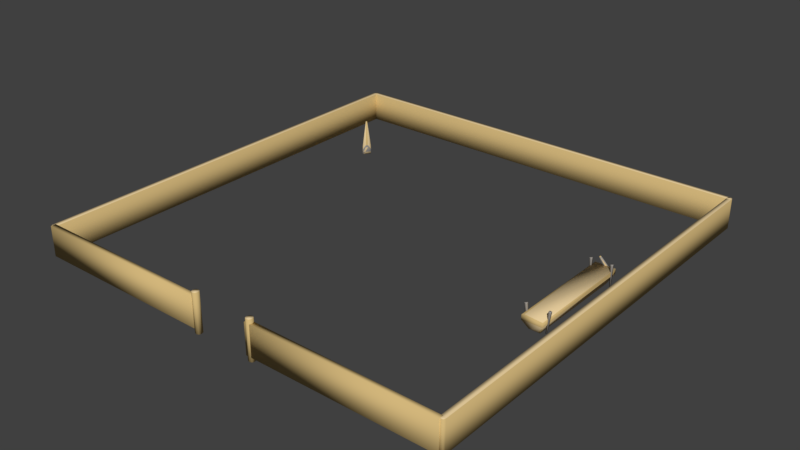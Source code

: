 # Source: Farm0_Prop0-Colliders.blend  (saved by Blender 2.77.0; exported with 4.5.12 LTS)
import bpy
from mathutils import Matrix  # noqa: F401  (used for matrix-valued properties, if any)

bpy.ops.wm.read_factory_settings(use_empty=True)
scene = bpy.context.scene
scene.name = 'Scene'

# ---- collections
col_collection_1 = bpy.data.collections.new('Collection 1'); scene.collection.children.link(col_collection_1)

# ---- materials (node trees are filled in below, after node groups)
mat_woodishlight_000 = bpy.data.materials.new('woodishlight.000')
mat_woodishlight_000.alpha_threshold = 0.0
mat_woodishlight_000.use_transparent_shadow = False
mat_woodishlight_000.diffuse_color = (0.7961, 0.6118, 0.3373, 1.0)
mat_woodishlight_000.specular_color = (0.0, 0.0, 0.0)
mat_woodishlight_000.roughness = 0.5
mat_woodish_000 = bpy.data.materials.new('woodish.000')
mat_woodish_000.alpha_threshold = 0.0
mat_woodish_000.use_transparent_shadow = False
mat_woodish_000.diffuse_color = (0.651, 0.4706, 0.2, 1.0)
mat_woodish_000.specular_color = (0.0, 0.0, 0.0)
mat_woodish_000.roughness = 0.5
mat_woodishoccluded_004 = bpy.data.materials.new('woodishoccluded.004')
mat_woodishoccluded_004.alpha_threshold = 0.0
mat_woodishoccluded_004.use_transparent_shadow = False
mat_woodishoccluded_004.diffuse_color = (0.4353, 0.3137, 0.1333, 1.0)
mat_woodishoccluded_004.specular_color = (0.0, 0.0, 0.0)
mat_woodishoccluded_004.roughness = 0.5
mat_woodish_008 = bpy.data.materials.new('woodish.008')
mat_woodish_008.alpha_threshold = 0.0
mat_woodish_008.use_transparent_shadow = False
mat_woodish_008.diffuse_color = (0.651, 0.4706, 0.2, 1.0)
mat_woodish_008.specular_color = (0.0, 0.0, 0.0)
mat_woodish_008.roughness = 0.5
mat_ironish_007 = bpy.data.materials.new('ironish.007')
mat_ironish_007.alpha_threshold = 0.0
mat_ironish_007.use_transparent_shadow = False
mat_ironish_007.diffuse_color = (0.3294, 0.3059, 0.2784, 1.0)
mat_ironish_007.specular_color = (0.0, 0.0, 0.0)
mat_ironish_007.roughness = 0.5
mat_woodish_013 = bpy.data.materials.new('woodish.013')
mat_woodish_013.alpha_threshold = 0.0
mat_woodish_013.use_transparent_shadow = False
mat_woodish_013.diffuse_color = (0.651, 0.4706, 0.2, 1.0)
mat_woodish_013.specular_color = (0.0, 0.0, 0.0)
mat_woodish_013.roughness = 0.5
mat_ironish_010 = bpy.data.materials.new('ironish.010')
mat_ironish_010.alpha_threshold = 0.0
mat_ironish_010.use_transparent_shadow = False
mat_ironish_010.diffuse_color = (0.3294, 0.3059, 0.2784, 1.0)
mat_ironish_010.specular_color = (0.0, 0.0, 0.0)
mat_ironish_010.roughness = 0.5
mat_woodishlight_002 = bpy.data.materials.new('woodishlight.002')
mat_woodishlight_002.alpha_threshold = 0.0
mat_woodishlight_002.use_transparent_shadow = False
mat_woodishlight_002.diffuse_color = (0.7961, 0.6118, 0.3373, 1.0)
mat_woodishlight_002.specular_color = (0.0, 0.0, 0.0)
mat_woodishlight_002.roughness = 0.5
mat_woodish_009 = bpy.data.materials.new('woodish.009')
mat_woodish_009.alpha_threshold = 0.0
mat_woodish_009.use_transparent_shadow = False
mat_woodish_009.diffuse_color = (0.651, 0.4706, 0.2, 1.0)
mat_woodish_009.specular_color = (0.0, 0.0, 0.0)
mat_woodish_009.roughness = 0.5

# ---- material node trees

# ---- world
world_world = bpy.data.worlds.new('World'); scene.world = world_world
world_world.color = (0.05088, 0.05088, 0.05088)
world_world.use_sun_shadow = False
world_world.sun_shadow_jitter_overblur = 0.0
world_world.cycles.sampling_method = 'MANUAL'

# ---- meshes
me_woodishlig_016 = bpy.data.meshes.new('woodishlig.016')
me_woodishlig_016.from_pydata([(-5.216, 1.602, -18.42), (-5.216, 1.614, -18.31), (-5.109, 1.602, -18.42), (-5.109, 1.614, -18.31), (-5.281, -0.5905, -18.25), (-5.045, -0.5905, -18.25), (-5.045, -0.5658, -18.01), (-5.281, -0.5658, -18.01), (-5.281, -0.6545, -18.24), (-5.045, -0.6545, -18.24), (-5.045, -0.6298, -18.01), (-5.281, -0.6298, -18.01)], [], [(4, 7, 1, 0), (2, 3, 6, 5), (7, 6, 3, 1), (2, 0, 1), (2, 1, 3), (8, 9, 11), (11, 9, 10), (2, 5, 4, 0), (4, 8, 7), (8, 11, 7), (8, 4, 5), (9, 8, 5), (9, 5, 6), (10, 9, 6), (7, 11, 6), (11, 10, 6)])
me_woodishlig_016.polygons.foreach_set('use_smooth', [True] * 16)
me_woodishlig_016.polygons.foreach_set('material_index', [4, 4, 4, 4, 4, 4, 4, 4, 4, 4, 4, 4, 4, 4, 4, 4])
_ca = me_woodishlig_016.color_attributes.new('Col', 'BYTE_COLOR', 'CORNER')
_ca.data.foreach_set('color', [1.0, 1.0, 1.0, 1.0, 1.0, 1.0, 1.0, 1.0, 1.0, 1.0, 1.0, 1.0, 1.0, 1.0, 1.0, 1.0, 1.0, 1.0, 1.0, 1.0, 1.0, 1.0, 1.0, 1.0, 1.0, 1.0, 1.0, 1.0, 1.0, 1.0, 1.0, 1.0, 1.0, 1.0, 1.0, 1.0, 1.0, 1.0, 1.0, 1.0, 1.0, 1.0, 1.0, 1.0, 1.0, 1.0, 1.0, 1.0, 1.0, 1.0, 1.0, 1.0, 1.0, 1.0, 1.0, 1.0, 1.0, 1.0, 1.0, 1.0, 1.0, 1.0, 1.0, 1.0, 1.0, 1.0, 1.0, 1.0, 1.0, 1.0, 1.0, 1.0, 1.0, 1.0, 1.0, 1.0, 1.0, 1.0, 1.0, 1.0, 1.0, 1.0, 1.0, 1.0, 1.0, 1.0, 1.0, 1.0, 1.0, 1.0, 1.0, 1.0, 1.0, 1.0, 1.0, 1.0, 1.0, 1.0, 1.0, 1.0, 1.0, 1.0, 1.0, 1.0, 1.0, 1.0, 1.0, 1.0, 1.0, 1.0, 1.0, 1.0, 1.0, 1.0, 1.0, 1.0, 1.0, 1.0, 1.0, 1.0, 1.0, 1.0, 1.0, 1.0, 1.0, 1.0, 1.0, 1.0, 1.0, 1.0, 1.0, 1.0, 1.0, 1.0, 1.0, 1.0, 1.0, 1.0, 1.0, 1.0, 1.0, 1.0, 1.0, 1.0, 1.0, 1.0, 1.0, 1.0, 1.0, 1.0, 1.0, 1.0, 1.0, 1.0, 1.0, 1.0, 1.0, 1.0, 1.0, 1.0, 1.0, 1.0, 1.0, 1.0, 1.0, 1.0, 1.0, 1.0, 1.0, 1.0, 1.0, 1.0, 1.0, 1.0, 1.0, 1.0, 1.0, 1.0, 1.0, 1.0, 1.0, 1.0, 1.0, 1.0, 1.0, 1.0, 1.0, 1.0, 1.0, 1.0, 1.0, 1.0, 1.0, 1.0, 1.0, 1.0, 1.0, 1.0, 1.0, 1.0, 1.0, 1.0, 1.0, 1.0, 1.0, 1.0, 1.0, 1.0])
me_woodishlig_016.materials.append(mat_woodishlight_000)
me_woodishlig_016.materials.append(mat_woodish_000)
me_woodishlig_016.materials.append(mat_woodishoccluded_004)
me_woodishlig_016.materials.append(mat_woodish_008)
me_woodishlig_016.materials.append(mat_ironish_007)
me_woodishlig_016.materials.append(mat_woodish_013)
me_woodishlig_016.materials.append(mat_ironish_010)
me_woodishlig_016.use_remesh_preserve_volume = False
me_woodishlig_016.use_remesh_preserve_attributes = False
me_woodishlig_016.use_mirror_vertex_groups = False
me_woodishlig_016.use_paint_bone_selection = False
me_woodishlig_016.use_paint_mask = True
me_woodishlig_016.update()
me_woodishlig_015 = bpy.data.meshes.new('woodishlig.015')
me_woodishlig_015.from_pydata([(-5.216, 1.602, -20.23), (-5.216, 1.614, -20.34), (-5.109, 1.602, -20.23), (-5.109, 1.614, -20.34), (-5.281, -0.5905, -20.4), (-5.045, -0.5905, -20.4), (-5.045, -0.5658, -20.63), (-5.281, -0.5658, -20.63), (-5.281, -0.6545, -20.41), (-5.045, -0.6545, -20.41), (-5.045, -0.6298, -20.64), (-5.281, -0.6298, -20.64)], [], [(9, 5, 4, 8), (1, 3, 6, 7), (0, 2, 3, 1), (5, 2, 0, 4), (7, 6, 10, 11), (6, 5, 9, 10), (8, 4, 7, 11), (5, 6, 3, 2), (4, 0, 1, 7), (10, 9, 8, 11)])
me_woodishlig_015.polygons.foreach_set('use_smooth', [True] * 10)
me_woodishlig_015.polygons.foreach_set('material_index', [4, 4, 4, 4, 4, 4, 4, 4, 4, 4])
_ca = me_woodishlig_015.color_attributes.new('Col', 'BYTE_COLOR', 'CORNER')
_ca.data.foreach_set('color', [1.0, 1.0, 1.0, 1.0, 1.0, 1.0, 1.0, 1.0, 1.0, 1.0, 1.0, 1.0, 1.0, 1.0, 1.0, 1.0, 1.0, 1.0, 1.0, 1.0, 1.0, 1.0, 1.0, 1.0, 1.0, 1.0, 1.0, 1.0, 1.0, 1.0, 1.0, 1.0, 1.0, 1.0, 1.0, 1.0, 1.0, 1.0, 1.0, 1.0, 1.0, 1.0, 1.0, 1.0, 1.0, 1.0, 1.0, 1.0, 1.0, 1.0, 1.0, 1.0, 1.0, 1.0, 1.0, 1.0, 1.0, 1.0, 1.0, 1.0, 1.0, 1.0, 1.0, 1.0, 1.0, 1.0, 1.0, 1.0, 1.0, 1.0, 1.0, 1.0, 1.0, 1.0, 1.0, 1.0, 1.0, 1.0, 1.0, 1.0, 1.0, 1.0, 1.0, 1.0, 1.0, 1.0, 1.0, 1.0, 1.0, 1.0, 1.0, 1.0, 1.0, 1.0, 1.0, 1.0, 1.0, 1.0, 1.0, 1.0, 1.0, 1.0, 1.0, 1.0, 1.0, 1.0, 1.0, 1.0, 1.0, 1.0, 1.0, 1.0, 1.0, 1.0, 1.0, 1.0, 1.0, 1.0, 1.0, 1.0, 1.0, 1.0, 1.0, 1.0, 1.0, 1.0, 1.0, 1.0, 1.0, 1.0, 1.0, 1.0, 1.0, 1.0, 1.0, 1.0, 1.0, 1.0, 1.0, 1.0, 1.0, 1.0, 1.0, 1.0, 1.0, 1.0, 1.0, 1.0, 1.0, 1.0, 1.0, 1.0, 1.0, 1.0, 1.0, 1.0, 1.0, 1.0, 1.0, 1.0])
me_woodishlig_015.materials.append(mat_woodishlight_000)
me_woodishlig_015.materials.append(mat_woodish_000)
me_woodishlig_015.materials.append(mat_woodishoccluded_004)
me_woodishlig_015.materials.append(mat_woodish_008)
me_woodishlig_015.materials.append(mat_ironish_007)
me_woodishlig_015.materials.append(mat_woodish_013)
me_woodishlig_015.materials.append(mat_ironish_010)
me_woodishlig_015.use_remesh_preserve_volume = False
me_woodishlig_015.use_remesh_preserve_attributes = False
me_woodishlig_015.use_mirror_vertex_groups = False
me_woodishlig_015.use_paint_bone_selection = False
me_woodishlig_015.use_paint_mask = True
me_woodishlig_015.update()
me_woodishlig_014 = bpy.data.meshes.new('woodishlig.014')
me_woodishlig_014.from_pydata([(5.077, 1.613, -18.3), (5.077, 1.613, -18.19), (5.185, 1.613, -18.3), (5.185, 1.613, -18.19), (5.013, -0.5848, -18.36), (5.249, -0.5848, -18.36), (5.249, -0.5848, -18.13), (5.013, -0.5848, -18.13), (5.013, -0.6491, -18.36), (5.249, -0.6491, -18.36), (5.249, -0.6491, -18.13), (5.013, -0.6491, -18.13)], [], [(1, 2, 0), (1, 3, 2), (8, 9, 11), (9, 10, 11), (9, 8, 4, 5), (6, 5, 2, 3), (5, 4, 0, 2), (7, 11, 10, 6), (10, 9, 5, 6), (6, 3, 1, 7), (0, 4, 7, 1), (4, 8, 11, 7)])
me_woodishlig_014.polygons.foreach_set('use_smooth', [True] * 12)
me_woodishlig_014.polygons.foreach_set('material_index', [4, 4, 4, 4, 4, 4, 4, 4, 4, 4, 4, 4])
_ca = me_woodishlig_014.color_attributes.new('Col', 'BYTE_COLOR', 'CORNER')
_ca.data.foreach_set('color', [1.0, 1.0, 1.0, 1.0, 1.0, 1.0, 1.0, 1.0, 1.0, 1.0, 1.0, 1.0, 1.0, 1.0, 1.0, 1.0, 1.0, 1.0, 1.0, 1.0, 1.0, 1.0, 1.0, 1.0, 1.0, 1.0, 1.0, 1.0, 1.0, 1.0, 1.0, 1.0, 1.0, 1.0, 1.0, 1.0, 1.0, 1.0, 1.0, 1.0, 1.0, 1.0, 1.0, 1.0, 1.0, 1.0, 1.0, 1.0, 1.0, 1.0, 1.0, 1.0, 1.0, 1.0, 1.0, 1.0, 1.0, 1.0, 1.0, 1.0, 1.0, 1.0, 1.0, 1.0, 1.0, 1.0, 1.0, 1.0, 1.0, 1.0, 1.0, 1.0, 1.0, 1.0, 1.0, 1.0, 1.0, 1.0, 1.0, 1.0, 1.0, 1.0, 1.0, 1.0, 1.0, 1.0, 1.0, 1.0, 1.0, 1.0, 1.0, 1.0, 1.0, 1.0, 1.0, 1.0, 1.0, 1.0, 1.0, 1.0, 1.0, 1.0, 1.0, 1.0, 1.0, 1.0, 1.0, 1.0, 1.0, 1.0, 1.0, 1.0, 1.0, 1.0, 1.0, 1.0, 1.0, 1.0, 1.0, 1.0, 1.0, 1.0, 1.0, 1.0, 1.0, 1.0, 1.0, 1.0, 1.0, 1.0, 1.0, 1.0, 1.0, 1.0, 1.0, 1.0, 1.0, 1.0, 1.0, 1.0, 1.0, 1.0, 1.0, 1.0, 1.0, 1.0, 1.0, 1.0, 1.0, 1.0, 1.0, 1.0, 1.0, 1.0, 1.0, 1.0, 1.0, 1.0, 1.0, 1.0, 1.0, 1.0, 1.0, 1.0, 1.0, 1.0, 1.0, 1.0, 1.0, 1.0, 1.0, 1.0, 1.0, 1.0, 1.0, 1.0])
me_woodishlig_014.materials.append(mat_woodishlight_000)
me_woodishlig_014.materials.append(mat_woodish_000)
me_woodishlig_014.materials.append(mat_woodishoccluded_004)
me_woodishlig_014.materials.append(mat_woodish_008)
me_woodishlig_014.materials.append(mat_ironish_007)
me_woodishlig_014.materials.append(mat_woodish_013)
me_woodishlig_014.materials.append(mat_ironish_010)
me_woodishlig_014.use_remesh_preserve_volume = False
me_woodishlig_014.use_remesh_preserve_attributes = False
me_woodishlig_014.use_mirror_vertex_groups = False
me_woodishlig_014.use_paint_bone_selection = False
me_woodishlig_014.use_paint_mask = True
me_woodishlig_014.update()
me_woodishlig_013 = bpy.data.meshes.new('woodishlig.013')
me_woodishlig_013.from_pydata([(5.077, 1.614, -20.34), (5.077, 1.614, -20.45), (5.185, 1.614, -20.34), (5.185, 1.614, -20.45), (5.013, -0.5845, -20.28), (5.249, -0.5845, -20.28), (5.249, -0.5845, -20.51), (5.013, -0.5845, -20.51), (5.013, -0.6488, -20.28), (5.249, -0.6488, -20.28), (5.249, -0.6488, -20.51), (5.013, -0.6488, -20.51)], [], [(7, 8, 4), (11, 8, 7), (9, 6, 5), (9, 10, 6), (4, 8, 9, 5), (0, 4, 5, 2), (3, 1, 0, 2), (8, 11, 10, 9), (10, 11, 7, 6), (1, 7, 4, 0), (6, 7, 1, 3), (5, 6, 3, 2)])
me_woodishlig_013.polygons.foreach_set('use_smooth', [True] * 12)
me_woodishlig_013.polygons.foreach_set('material_index', [4, 4, 4, 4, 4, 4, 4, 4, 4, 4, 4, 4])
_ca = me_woodishlig_013.color_attributes.new('Col', 'BYTE_COLOR', 'CORNER')
_ca.data.foreach_set('color', [1.0, 1.0, 1.0, 1.0, 1.0, 1.0, 1.0, 1.0, 1.0, 1.0, 1.0, 1.0, 1.0, 1.0, 1.0, 1.0, 1.0, 1.0, 1.0, 1.0, 1.0, 1.0, 1.0, 1.0, 1.0, 1.0, 1.0, 1.0, 1.0, 1.0, 1.0, 1.0, 1.0, 1.0, 1.0, 1.0, 1.0, 1.0, 1.0, 1.0, 1.0, 1.0, 1.0, 1.0, 1.0, 1.0, 1.0, 1.0, 1.0, 1.0, 1.0, 1.0, 1.0, 1.0, 1.0, 1.0, 1.0, 1.0, 1.0, 1.0, 1.0, 1.0, 1.0, 1.0, 1.0, 1.0, 1.0, 1.0, 1.0, 1.0, 1.0, 1.0, 1.0, 1.0, 1.0, 1.0, 1.0, 1.0, 1.0, 1.0, 1.0, 1.0, 1.0, 1.0, 1.0, 1.0, 1.0, 1.0, 1.0, 1.0, 1.0, 1.0, 1.0, 1.0, 1.0, 1.0, 1.0, 1.0, 1.0, 1.0, 1.0, 1.0, 1.0, 1.0, 1.0, 1.0, 1.0, 1.0, 1.0, 1.0, 1.0, 1.0, 1.0, 1.0, 1.0, 1.0, 1.0, 1.0, 1.0, 1.0, 1.0, 1.0, 1.0, 1.0, 1.0, 1.0, 1.0, 1.0, 1.0, 1.0, 1.0, 1.0, 1.0, 1.0, 1.0, 1.0, 1.0, 1.0, 1.0, 1.0, 1.0, 1.0, 1.0, 1.0, 1.0, 1.0, 1.0, 1.0, 1.0, 1.0, 1.0, 1.0, 1.0, 1.0, 1.0, 1.0, 1.0, 1.0, 1.0, 1.0, 1.0, 1.0, 1.0, 1.0, 1.0, 1.0, 1.0, 1.0, 1.0, 1.0, 1.0, 1.0, 1.0, 1.0, 1.0, 1.0])
me_woodishlig_013.materials.append(mat_woodishlight_000)
me_woodishlig_013.materials.append(mat_woodish_000)
me_woodishlig_013.materials.append(mat_woodishoccluded_004)
me_woodishlig_013.materials.append(mat_woodish_008)
me_woodishlig_013.materials.append(mat_ironish_007)
me_woodishlig_013.materials.append(mat_woodish_013)
me_woodishlig_013.materials.append(mat_ironish_010)
me_woodishlig_013.use_remesh_preserve_volume = False
me_woodishlig_013.use_remesh_preserve_attributes = False
me_woodishlig_013.use_mirror_vertex_groups = False
me_woodishlig_013.use_paint_bone_selection = False
me_woodishlig_013.use_paint_mask = True
me_woodishlig_013.update()
me_woodishlig_012 = bpy.data.meshes.new('woodishlig.012')
me_woodishlig_012.from_pydata([(4.969, -1.225, -19.33), (4.971, -1.226, -19.18), (4.856, -1.138, -19.32), (4.858, -1.139, -19.18), (6.8, 1.105, -19.64), (6.808, 1.099, -18.87), (6.764, 1.133, -19.64), (6.772, 1.126, -18.87), (7.19, 1.689, -19.64), (7.226, 1.662, -19.64), (7.187, 1.792, -19.42), (7.19, 1.789, -19.08), (7.198, 1.683, -18.87), (7.235, 1.655, -18.87), (7.3, 1.835, -19.08), (7.296, 1.838, -19.42), (7.247, 1.732, -19.64), (7.256, 1.725, -18.87), (6.564, 1.179, -19.12), (6.561, 1.181, -19.38), (6.764, 1.025, -19.38), (6.767, 1.023, -19.13), (6.72, 1.382, -19.12), (6.717, 1.384, -19.38), (6.92, 1.228, -19.38), (6.923, 1.226, -19.13)], [], [(16, 4, 6), (8, 16, 6), (19, 8, 6), (19, 6, 2), (13, 5, 21), (25, 13, 21), (7, 3, 1, 5), (15, 9, 16), (10, 23, 22, 11), (18, 19, 2, 3), (4, 20, 0), (24, 20, 4), (9, 24, 4), (16, 9, 4), (23, 8, 19), (7, 22, 18), (14, 17, 13), (20, 21, 1, 0), (7, 18, 3), (4, 0, 2, 6), (13, 25, 24), (21, 5, 1), (12, 11, 22, 7), (2, 1, 3), (0, 1, 2), (16, 10, 15), (16, 8, 10), (15, 11, 14), (10, 11, 15), (7, 5, 13), (7, 13, 12), (12, 13, 17), (11, 17, 14), (12, 17, 11), (21, 24, 25), (21, 20, 24), (22, 23, 19, 18), (13, 24, 9, 14), (23, 10, 8), (15, 14, 9)])
me_woodishlig_012.polygons.foreach_set('use_smooth', [True] * 40)
me_woodishlig_012.polygons.foreach_set('material_index', [6, 6, 6, 0, 6, 6, 5, 6, 6, 6, 0, 6, 6, 6, 6, 6, 6, 6, 0, 6, 6, 0, 6, 5, 5, 6, 6, 6, 6, 6, 6, 6, 6, 6, 6, 6, 6, 0, 6, 6])
_ca = me_woodishlig_012.color_attributes.new('Col', 'BYTE_COLOR', 'CORNER')
_ca.data.foreach_set('color', [1.0, 1.0, 1.0, 1.0, 1.0, 1.0, 1.0, 1.0, 1.0, 1.0, 1.0, 1.0, 1.0, 1.0, 1.0, 1.0, 1.0, 1.0, 1.0, 1.0, 1.0, 1.0, 1.0, 1.0, 1.0, 1.0, 1.0, 1.0, 1.0, 1.0, 1.0, 1.0, 1.0, 1.0, 1.0, 1.0, 1.0, 1.0, 1.0, 1.0, 1.0, 1.0, 1.0, 1.0, 1.0, 1.0, 1.0, 1.0, 1.0, 1.0, 1.0, 1.0, 1.0, 1.0, 1.0, 1.0, 1.0, 1.0, 1.0, 1.0, 1.0, 1.0, 1.0, 1.0, 1.0, 1.0, 1.0, 1.0, 1.0, 1.0, 1.0, 1.0, 1.0, 1.0, 1.0, 1.0, 1.0, 1.0, 1.0, 1.0, 1.0, 1.0, 1.0, 1.0, 1.0, 1.0, 1.0, 1.0, 1.0, 1.0, 1.0, 1.0, 1.0, 1.0, 1.0, 1.0, 1.0, 1.0, 1.0, 1.0, 1.0, 1.0, 1.0, 1.0, 1.0, 1.0, 1.0, 1.0, 1.0, 1.0, 1.0, 1.0, 1.0, 1.0, 1.0, 1.0, 1.0, 1.0, 1.0, 1.0, 1.0, 1.0, 1.0, 1.0, 1.0, 1.0, 1.0, 1.0, 1.0, 1.0, 1.0, 1.0, 1.0, 1.0, 1.0, 1.0, 1.0, 1.0, 1.0, 1.0, 1.0, 1.0, 1.0, 1.0, 1.0, 1.0, 1.0, 1.0, 1.0, 1.0, 1.0, 1.0, 1.0, 1.0, 1.0, 1.0, 1.0, 1.0, 1.0, 1.0, 1.0, 1.0, 1.0, 1.0, 1.0, 1.0, 1.0, 1.0, 1.0, 1.0, 1.0, 1.0, 1.0, 1.0, 1.0, 1.0, 1.0, 1.0, 1.0, 1.0, 1.0, 1.0, 1.0, 1.0, 1.0, 1.0, 1.0, 1.0, 1.0, 1.0, 1.0, 1.0, 1.0, 1.0, 1.0, 1.0, 1.0, 1.0, 1.0, 1.0, 1.0, 1.0, 1.0, 1.0, 1.0, 1.0, 1.0, 1.0, 1.0, 1.0, 1.0, 1.0, 1.0, 1.0, 1.0, 1.0, 1.0, 1.0, 1.0, 1.0, 1.0, 1.0, 1.0, 1.0, 1.0, 1.0, 1.0, 1.0, 1.0, 1.0, 1.0, 1.0, 1.0, 1.0, 1.0, 1.0, 1.0, 1.0, 1.0, 1.0, 1.0, 1.0, 1.0, 1.0, 1.0, 1.0, 1.0, 1.0, 1.0, 1.0, 1.0, 1.0, 1.0, 1.0, 1.0, 1.0, 1.0, 1.0, 1.0, 1.0, 1.0, 1.0, 1.0, 1.0, 1.0, 1.0, 1.0, 1.0, 1.0, 1.0, 1.0, 1.0, 1.0, 1.0, 1.0, 1.0, 1.0, 1.0, 1.0, 1.0, 1.0, 1.0, 1.0, 1.0, 1.0, 1.0, 1.0, 1.0, 1.0, 1.0, 1.0, 1.0, 1.0, 1.0, 1.0, 1.0, 1.0, 1.0, 1.0, 1.0, 1.0, 1.0, 1.0, 1.0, 1.0, 1.0, 1.0, 1.0, 1.0, 1.0, 1.0, 1.0, 1.0, 1.0, 1.0, 1.0, 1.0, 1.0, 1.0, 1.0, 1.0, 1.0, 1.0, 1.0, 1.0, 1.0, 1.0, 1.0, 1.0, 1.0, 1.0, 1.0, 1.0, 1.0, 1.0, 1.0, 1.0, 1.0, 1.0, 1.0, 1.0, 1.0, 1.0, 1.0, 1.0, 1.0, 1.0, 1.0, 1.0, 1.0, 1.0, 1.0, 1.0, 1.0, 1.0, 1.0, 1.0, 1.0, 1.0, 1.0, 1.0, 1.0, 1.0, 1.0, 1.0, 1.0, 1.0, 1.0, 1.0, 1.0, 1.0, 1.0, 1.0, 1.0, 1.0, 1.0, 1.0, 1.0, 1.0, 1.0, 1.0, 1.0, 1.0, 1.0, 1.0, 1.0, 1.0, 1.0, 1.0, 1.0, 1.0, 1.0, 1.0, 1.0, 1.0, 1.0, 1.0, 1.0, 1.0, 1.0, 1.0, 1.0, 1.0, 1.0, 1.0, 1.0, 1.0, 1.0, 1.0, 1.0, 1.0, 1.0, 1.0, 1.0, 1.0, 1.0, 1.0, 1.0, 1.0, 1.0, 1.0, 1.0, 1.0, 1.0, 1.0, 1.0, 1.0, 1.0, 1.0, 1.0, 1.0, 1.0, 1.0, 1.0, 1.0, 1.0, 1.0, 1.0, 1.0, 1.0, 1.0, 1.0, 1.0, 1.0, 1.0, 1.0, 1.0, 1.0, 1.0, 1.0, 1.0, 1.0, 1.0, 1.0, 1.0, 1.0, 1.0, 1.0, 1.0, 1.0, 1.0, 1.0, 1.0, 1.0, 1.0, 1.0, 1.0, 1.0, 1.0, 1.0, 1.0, 1.0, 1.0, 1.0, 1.0, 1.0, 1.0, 1.0, 1.0, 1.0, 1.0, 1.0, 1.0, 1.0, 1.0, 1.0, 1.0, 1.0, 1.0, 1.0, 1.0, 1.0, 1.0, 1.0, 1.0, 1.0, 1.0, 1.0, 1.0, 1.0, 1.0, 1.0, 1.0, 1.0, 1.0, 1.0, 1.0, 1.0, 1.0, 1.0, 1.0, 1.0])
me_woodishlig_012.materials.append(mat_woodishlight_000)
me_woodishlig_012.materials.append(mat_woodish_000)
me_woodishlig_012.materials.append(mat_woodishoccluded_004)
me_woodishlig_012.materials.append(mat_woodish_008)
me_woodishlig_012.materials.append(mat_ironish_007)
me_woodishlig_012.materials.append(mat_woodish_013)
me_woodishlig_012.materials.append(mat_ironish_010)
me_woodishlig_012.use_remesh_preserve_volume = False
me_woodishlig_012.use_remesh_preserve_attributes = False
me_woodishlig_012.use_mirror_vertex_groups = False
me_woodishlig_012.use_paint_bone_selection = False
me_woodishlig_012.use_paint_mask = True
me_woodishlig_012.update()
me_woodishlig_011 = bpy.data.meshes.new('woodishlig.011')
me_woodishlig_011.from_pydata([(5.914, 0.0995, -18.26), (5.914, 0.5991, -18.26), (5.199, 1.544, -18.73), (5.43, 1.551, -18.75), (5.43, 1.551, -19.9), (5.199, 1.544, -19.92), (5.914, 0.5991, -20.39), (5.199, 0.5546, -20.39), (5.199, 0.144, -20.39), (5.914, 0.0995, -20.39), (-6.024, 0.5991, -18.26), (-6.024, 0.0995, -18.26), (-5.54, 1.551, -18.75), (-5.256, 1.544, -18.73), (-5.256, 1.544, -19.92), (-5.54, 1.551, -19.9), (-6.024, 0.0995, -20.39), (-6.024, 0.5991, -20.39), (5.444, 1.544, -19.7), (-5.554, 1.544, -19.7), (5.444, 1.544, -18.95), (-5.554, 1.544, -18.95), (-5.828, 0.0995, -18.46)], [], [(9, 7, 6), (9, 8, 7), (3, 4, 15, 12), (3, 18, 4), (5, 14, 4), (14, 15, 4), (9, 16, 8), (22, 16, 9, 0), (0, 9, 6, 1), (17, 6, 7), (20, 3, 1), (3, 2, 1), (11, 0, 1, 10), (14, 5, 6, 17), (19, 17, 10, 21), (13, 12, 10), (12, 21, 10), (22, 11, 16), (7, 8, 16, 17), (21, 12, 15), (21, 15, 19), (4, 18, 6), (12, 13, 3), (13, 2, 3), (10, 1, 2, 13), (5, 4, 6), (1, 6, 18, 20), (19, 15, 17), (15, 14, 17), (11, 22, 0), (17, 16, 11, 10), (3, 20, 18)])
me_woodishlig_011.polygons.foreach_set('use_smooth', [True] * 32)
me_woodishlig_011.polygons.foreach_set('material_index', [3, 3, 0, 3, 3, 3, 3, 0, 3, 3, 3, 3, 3, 0, 0, 3, 3, 3, 3, 3, 3, 3, 3, 3, 0, 3, 0, 3, 3, 3, 3, 3])
_ca = me_woodishlig_011.color_attributes.new('Col', 'BYTE_COLOR', 'CORNER')
_ca.data.foreach_set('color', [1.0, 1.0, 1.0, 1.0, 1.0, 1.0, 1.0, 1.0, 1.0, 1.0, 1.0, 1.0, 1.0, 1.0, 1.0, 1.0, 1.0, 1.0, 1.0, 1.0, 1.0, 1.0, 1.0, 1.0, 1.0, 1.0, 1.0, 1.0, 1.0, 1.0, 1.0, 1.0, 1.0, 1.0, 1.0, 1.0, 1.0, 1.0, 1.0, 1.0, 1.0, 1.0, 1.0, 1.0, 1.0, 1.0, 1.0, 1.0, 1.0, 1.0, 1.0, 1.0, 1.0, 1.0, 1.0, 1.0, 1.0, 1.0, 1.0, 1.0, 1.0, 1.0, 1.0, 1.0, 1.0, 1.0, 1.0, 1.0, 1.0, 1.0, 1.0, 1.0, 1.0, 1.0, 1.0, 1.0, 1.0, 1.0, 1.0, 1.0, 1.0, 1.0, 1.0, 1.0, 1.0, 1.0, 1.0, 1.0, 1.0, 1.0, 1.0, 1.0, 1.0, 1.0, 1.0, 1.0, 1.0, 1.0, 1.0, 1.0, 1.0, 1.0, 1.0, 1.0, 1.0, 1.0, 1.0, 1.0, 1.0, 1.0, 1.0, 1.0, 1.0, 1.0, 1.0, 1.0, 1.0, 1.0, 1.0, 1.0, 1.0, 1.0, 1.0, 1.0, 1.0, 1.0, 1.0, 1.0, 1.0, 1.0, 1.0, 1.0, 1.0, 1.0, 1.0, 1.0, 1.0, 1.0, 1.0, 1.0, 1.0, 1.0, 1.0, 1.0, 1.0, 1.0, 1.0, 1.0, 1.0, 1.0, 1.0, 1.0, 1.0, 1.0, 1.0, 1.0, 1.0, 1.0, 1.0, 1.0, 1.0, 1.0, 1.0, 1.0, 1.0, 1.0, 1.0, 1.0, 1.0, 1.0, 1.0, 1.0, 1.0, 1.0, 1.0, 1.0, 1.0, 1.0, 1.0, 1.0, 1.0, 1.0, 1.0, 1.0, 1.0, 1.0, 1.0, 1.0, 1.0, 1.0, 1.0, 1.0, 1.0, 1.0, 1.0, 1.0, 1.0, 1.0, 1.0, 1.0, 1.0, 1.0, 1.0, 1.0, 1.0, 1.0, 1.0, 1.0, 1.0, 1.0, 1.0, 1.0, 1.0, 1.0, 1.0, 1.0, 1.0, 1.0, 1.0, 1.0, 1.0, 1.0, 1.0, 1.0, 1.0, 1.0, 1.0, 1.0, 1.0, 1.0, 1.0, 1.0, 1.0, 1.0, 1.0, 1.0, 1.0, 1.0, 1.0, 1.0, 1.0, 1.0, 1.0, 1.0, 1.0, 1.0, 1.0, 1.0, 1.0, 1.0, 1.0, 1.0, 1.0, 1.0, 1.0, 1.0, 1.0, 1.0, 1.0, 1.0, 1.0, 1.0, 1.0, 1.0, 1.0, 1.0, 1.0, 1.0, 1.0, 1.0, 1.0, 1.0, 1.0, 1.0, 1.0, 1.0, 1.0, 1.0, 1.0, 1.0, 1.0, 1.0, 1.0, 1.0, 1.0, 1.0, 1.0, 1.0, 1.0, 1.0, 1.0, 1.0, 1.0, 1.0, 1.0, 1.0, 1.0, 1.0, 1.0, 1.0, 1.0, 1.0, 1.0, 1.0, 1.0, 1.0, 1.0, 1.0, 1.0, 1.0, 1.0, 1.0, 1.0, 1.0, 1.0, 1.0, 1.0, 1.0, 1.0, 1.0, 1.0, 1.0, 1.0, 1.0, 1.0, 1.0, 1.0, 1.0, 1.0, 1.0, 1.0, 1.0, 1.0, 1.0, 1.0, 1.0, 1.0, 1.0, 1.0, 1.0, 1.0, 1.0, 1.0, 1.0, 1.0, 1.0, 1.0, 1.0, 1.0, 1.0, 1.0, 1.0, 1.0, 1.0, 1.0, 1.0, 1.0, 1.0, 1.0, 1.0, 1.0, 1.0, 1.0, 1.0, 1.0, 1.0, 1.0, 1.0, 1.0, 1.0, 1.0, 1.0, 1.0, 1.0, 1.0, 1.0, 1.0, 1.0, 1.0, 1.0, 1.0, 1.0, 1.0, 1.0, 1.0, 1.0, 1.0, 1.0, 1.0, 1.0, 1.0, 1.0, 1.0, 1.0, 1.0, 1.0, 1.0, 1.0, 1.0, 1.0, 1.0, 1.0, 1.0, 1.0, 1.0, 1.0, 1.0, 1.0, 1.0, 1.0, 1.0, 1.0, 1.0, 1.0, 1.0, 1.0, 1.0, 1.0, 1.0, 1.0, 1.0, 1.0, 1.0, 1.0])
me_woodishlig_011.materials.append(mat_woodishlight_000)
me_woodishlig_011.materials.append(mat_woodish_000)
me_woodishlig_011.materials.append(mat_woodishoccluded_004)
me_woodishlig_011.materials.append(mat_woodish_008)
me_woodishlig_011.materials.append(mat_ironish_007)
me_woodishlig_011.materials.append(mat_woodish_013)
me_woodishlig_011.materials.append(mat_ironish_010)
me_woodishlig_011.use_remesh_preserve_volume = False
me_woodishlig_011.use_remesh_preserve_attributes = False
me_woodishlig_011.use_mirror_vertex_groups = False
me_woodishlig_011.use_paint_bone_selection = False
me_woodishlig_011.use_paint_mask = True
me_woodishlig_011.update()
me_woodishlig_010 = bpy.data.meshes.new('woodishlig.010')
me_woodishlig_010.from_pydata([(14.17, -2.175, 16.71), (14.06, -2.175, 16.8), (14.07, -2.175, 16.6), (13.96, -2.175, 16.69), (13.88, 0.7028, 16.68), (14.08, 0.7028, 16.52), (13.88, 0.9592, 16.68), (14.08, 0.9592, 16.52), (14.44, 0.794, 16.43), (13.73, 0.794, 17.02), (14.54, 1.82, 16.55), (13.83, 1.82, 17.14), (14.38, 0.8623, 16.36), (14.38, 0.794, 16.36), (13.67, 0.794, 16.95), (14.36, 1.181, 16.33), (13.65, 1.181, 16.92), (14.39, 1.546, 16.37), (14.49, 1.82, 16.48), (13.89, 1.546, 16.78), (13.68, 1.546, 16.95), (13.72, 1.546, 16.92), (13.82, 1.82, 17.03), (13.77, 1.82, 17.07), (13.89, 1.922, 17.16), (14.1, 1.922, 16.99), (14.34, 1.922, 16.79), (14.56, 1.922, 16.61)], [], [(2, 1, 3), (0, 1, 2), (7, 4, 6), (5, 4, 7), (23, 11, 24), (10, 18, 27), (20, 23, 22, 21), (18, 26, 27), (17, 15, 7, 19), (13, 12, 18), (12, 17, 18), (12, 15, 17), (12, 13, 15), (9, 14, 3, 1), (23, 20, 16), (20, 6, 16), (6, 4, 16), (4, 3, 16), (3, 14, 16), (14, 9, 16), (9, 23, 16), (24, 25, 23), (25, 22, 23), (0, 2, 13, 8), (9, 11, 23), (21, 6, 20), (0, 27, 24, 1), (5, 2, 3, 4), (1, 24, 9), (24, 11, 9), (27, 25, 24), (13, 18, 10, 8), (27, 26, 25), (26, 22, 25), (26, 18, 22), (19, 7, 6, 21), (19, 21, 22), (17, 19, 22, 18), (15, 5, 7), (15, 2, 5), (15, 13, 2), (0, 8, 27), (8, 10, 27)])
me_woodishlig_010.polygons.foreach_set('use_smooth', [True] * 43)
me_woodishlig_010.polygons.foreach_set('material_index', [5, 5, 6, 6, 6, 6, 6, 6, 6, 6, 6, 6, 6, 6, 6, 6, 6, 0, 0, 6, 0, 6, 6, 5, 6, 6, 5, 5, 0, 6, 0, 6, 0, 0, 0, 0, 6, 0, 6, 0, 0, 0, 6])
_ca = me_woodishlig_010.color_attributes.new('Col', 'BYTE_COLOR', 'CORNER')
_ca.data.foreach_set('color', [1.0, 1.0, 1.0, 1.0, 1.0, 1.0, 1.0, 1.0, 1.0, 1.0, 1.0, 1.0, 1.0, 1.0, 1.0, 1.0, 1.0, 1.0, 1.0, 1.0, 1.0, 1.0, 1.0, 1.0, 1.0, 1.0, 1.0, 1.0, 1.0, 1.0, 1.0, 1.0, 1.0, 1.0, 1.0, 1.0, 1.0, 1.0, 1.0, 1.0, 1.0, 1.0, 1.0, 1.0, 1.0, 1.0, 1.0, 1.0, 1.0, 1.0, 1.0, 1.0, 1.0, 1.0, 1.0, 1.0, 1.0, 1.0, 1.0, 1.0, 1.0, 1.0, 1.0, 1.0, 1.0, 1.0, 1.0, 1.0, 1.0, 1.0, 1.0, 1.0, 1.0, 1.0, 1.0, 1.0, 1.0, 1.0, 1.0, 1.0, 1.0, 1.0, 1.0, 1.0, 1.0, 1.0, 1.0, 1.0, 1.0, 1.0, 1.0, 1.0, 1.0, 1.0, 1.0, 1.0, 1.0, 1.0, 1.0, 1.0, 1.0, 1.0, 1.0, 1.0, 1.0, 1.0, 1.0, 1.0, 1.0, 1.0, 1.0, 1.0, 1.0, 1.0, 1.0, 1.0, 1.0, 1.0, 1.0, 1.0, 1.0, 1.0, 1.0, 1.0, 1.0, 1.0, 1.0, 1.0, 1.0, 1.0, 1.0, 1.0, 1.0, 1.0, 1.0, 1.0, 1.0, 1.0, 1.0, 1.0, 1.0, 1.0, 1.0, 1.0, 1.0, 1.0, 1.0, 1.0, 1.0, 1.0, 1.0, 1.0, 1.0, 1.0, 1.0, 1.0, 1.0, 1.0, 1.0, 1.0, 1.0, 1.0, 1.0, 1.0, 1.0, 1.0, 1.0, 1.0, 1.0, 1.0, 1.0, 1.0, 1.0, 1.0, 1.0, 1.0, 1.0, 1.0, 1.0, 1.0, 1.0, 1.0, 1.0, 1.0, 1.0, 1.0, 1.0, 1.0, 1.0, 1.0, 1.0, 1.0, 1.0, 1.0, 1.0, 1.0, 1.0, 1.0, 1.0, 1.0, 1.0, 1.0, 1.0, 1.0, 1.0, 1.0, 1.0, 1.0, 1.0, 1.0, 1.0, 1.0, 1.0, 1.0, 1.0, 1.0, 1.0, 1.0, 1.0, 1.0, 1.0, 1.0, 1.0, 1.0, 1.0, 1.0, 1.0, 1.0, 1.0, 1.0, 1.0, 1.0, 1.0, 1.0, 1.0, 1.0, 1.0, 1.0, 1.0, 1.0, 1.0, 1.0, 1.0, 1.0, 1.0, 1.0, 1.0, 1.0, 1.0, 1.0, 1.0, 1.0, 1.0, 1.0, 1.0, 1.0, 1.0, 1.0, 1.0, 1.0, 1.0, 1.0, 1.0, 1.0, 1.0, 1.0, 1.0, 1.0, 1.0, 1.0, 1.0, 1.0, 1.0, 1.0, 1.0, 1.0, 1.0, 1.0, 1.0, 1.0, 1.0, 1.0, 1.0, 1.0, 1.0, 1.0, 1.0, 1.0, 1.0, 1.0, 1.0, 1.0, 1.0, 1.0, 1.0, 1.0, 1.0, 1.0, 1.0, 1.0, 1.0, 1.0, 1.0, 1.0, 1.0, 1.0, 1.0, 1.0, 1.0, 1.0, 1.0, 1.0, 1.0, 1.0, 1.0, 1.0, 1.0, 1.0, 1.0, 1.0, 1.0, 1.0, 1.0, 1.0, 1.0, 1.0, 1.0, 1.0, 1.0, 1.0, 1.0, 1.0, 1.0, 1.0, 1.0, 1.0, 1.0, 1.0, 1.0, 1.0, 1.0, 1.0, 1.0, 1.0, 1.0, 1.0, 1.0, 1.0, 1.0, 1.0, 1.0, 1.0, 1.0, 1.0, 1.0, 1.0, 1.0, 1.0, 1.0, 1.0, 1.0, 1.0, 1.0, 1.0, 1.0, 1.0, 1.0, 1.0, 1.0, 1.0, 1.0, 1.0, 1.0, 1.0, 1.0, 1.0, 1.0, 1.0, 1.0, 1.0, 1.0, 1.0, 1.0, 1.0, 1.0, 1.0, 1.0, 1.0, 1.0, 1.0, 1.0, 1.0, 1.0, 1.0, 1.0, 1.0, 1.0, 1.0, 1.0, 1.0, 1.0, 1.0, 1.0, 1.0, 1.0, 1.0, 1.0, 1.0, 1.0, 1.0, 1.0, 1.0, 1.0, 1.0, 1.0, 1.0, 1.0, 1.0, 1.0, 1.0, 1.0, 1.0, 1.0, 1.0, 1.0, 1.0, 1.0, 1.0, 1.0, 1.0, 1.0, 1.0, 1.0, 1.0, 1.0, 1.0, 1.0, 1.0, 1.0, 1.0, 1.0, 1.0, 1.0, 1.0, 1.0, 1.0, 1.0, 1.0, 1.0, 1.0, 1.0, 1.0, 1.0, 1.0, 1.0, 1.0, 1.0, 1.0, 1.0, 1.0, 1.0, 1.0, 1.0, 1.0, 1.0, 1.0, 1.0, 1.0, 1.0, 1.0, 1.0, 1.0, 1.0, 1.0, 1.0, 1.0, 1.0, 1.0, 1.0, 1.0, 1.0, 1.0, 1.0, 1.0, 1.0, 1.0, 1.0, 1.0, 1.0, 1.0, 1.0, 1.0, 1.0, 1.0, 1.0, 1.0, 1.0, 1.0, 1.0, 1.0, 1.0, 1.0, 1.0, 1.0, 1.0, 1.0, 1.0, 1.0, 1.0, 1.0, 1.0, 1.0, 1.0, 1.0, 1.0, 1.0, 1.0, 1.0, 1.0, 1.0, 1.0, 1.0, 1.0, 1.0, 1.0, 1.0, 1.0, 1.0, 1.0, 1.0, 1.0, 1.0, 1.0, 1.0, 1.0, 1.0, 1.0, 1.0, 1.0, 1.0, 1.0, 1.0, 1.0, 1.0, 1.0, 1.0, 1.0, 1.0, 1.0, 1.0, 1.0, 1.0])
me_woodishlig_010.materials.append(mat_woodishlight_000)
me_woodishlig_010.materials.append(mat_woodish_000)
me_woodishlig_010.materials.append(mat_woodishoccluded_004)
me_woodishlig_010.materials.append(mat_woodish_008)
me_woodishlig_010.materials.append(mat_ironish_007)
me_woodishlig_010.materials.append(mat_woodish_013)
me_woodishlig_010.materials.append(mat_ironish_010)
me_woodishlig_010.use_remesh_preserve_volume = False
me_woodishlig_010.use_remesh_preserve_attributes = False
me_woodishlig_010.use_mirror_vertex_groups = False
me_woodishlig_010.use_paint_bone_selection = False
me_woodishlig_010.use_paint_mask = True
me_woodishlig_010.update()
me_woodishlig_004 = bpy.data.meshes.new('woodishlig.004')
me_woodishlig_004.from_pydata([(0.2912, -1.613, -3.096), (0.2912, 1.613, -3.096), (-0.2464, 1.613, -3.096), (-0.2464, -1.613, -3.096), (-0.2744, 1.613, -23.04), (-0.2744, -1.613, -23.04), (0.2296, -1.613, -23.04), (0.2296, 1.613, -23.04)], [], [(6, 5, 4, 7), (3, 5, 6, 0), (3, 0, 1, 2), (4, 5, 3, 2), (2, 1, 7, 4), (6, 7, 1, 0)])
me_woodishlig_004.polygons.foreach_set('use_smooth', [True] * 6)
me_woodishlig_004.polygons.foreach_set('material_index', [1, 1, 1, 1, 1, 1])
_ca = me_woodishlig_004.color_attributes.new('Col', 'BYTE_COLOR', 'CORNER')
_ca.data.foreach_set('color', [1.0, 1.0, 1.0, 1.0, 1.0, 1.0, 1.0, 1.0, 1.0, 1.0, 1.0, 1.0, 1.0, 1.0, 1.0, 1.0, 1.0, 1.0, 1.0, 1.0, 1.0, 1.0, 1.0, 1.0, 1.0, 1.0, 1.0, 1.0, 1.0, 1.0, 1.0, 1.0, 1.0, 1.0, 1.0, 1.0, 1.0, 1.0, 1.0, 1.0, 1.0, 1.0, 1.0, 1.0, 1.0, 1.0, 1.0, 1.0, 1.0, 1.0, 1.0, 1.0, 1.0, 1.0, 1.0, 1.0, 1.0, 1.0, 1.0, 1.0, 1.0, 1.0, 1.0, 1.0, 1.0, 1.0, 1.0, 1.0, 1.0, 1.0, 1.0, 1.0, 1.0, 1.0, 1.0, 1.0, 1.0, 1.0, 1.0, 1.0, 1.0, 1.0, 1.0, 1.0, 1.0, 1.0, 1.0, 1.0, 1.0, 1.0, 1.0, 1.0, 1.0, 1.0, 1.0, 1.0])
me_woodishlig_004.materials.append(mat_woodishlight_002)
me_woodishlig_004.materials.append(mat_woodish_009)
me_woodishlig_004.use_remesh_preserve_volume = False
me_woodishlig_004.use_remesh_preserve_attributes = False
me_woodishlig_004.use_mirror_vertex_groups = False
me_woodishlig_004.update()
me_woodishlig_003 = bpy.data.meshes.new('woodishlig.003')
me_woodishlig_003.from_pydata([(-22.73, 2.26, -3.437), (-23.08, 2.26, -3.759), (-23.08, -1.857, -3.115), (-23.08, 2.26, -3.115), (-23.42, 2.26, -3.437), (-22.82, 2.26, -3.678), (-22.82, -1.857, -3.678), (-22.82, 2.26, -3.196), (-23.33, 2.26, -3.678), (-23.33, -1.857, -3.196), (-23.33, 2.26, -3.196), (-22.73, -1.857, -3.437), (-23.08, -1.857, -3.759), (-23.42, -1.857, -3.437), (-22.82, -1.857, -3.196), (-23.33, -1.857, -3.678)], [], [(9, 2, 3, 10), (13, 4, 8, 15), (9, 13, 15, 12, 6, 11, 14, 2), (1, 8, 4, 10, 3, 7, 0, 5), (14, 7, 3, 2), (6, 5, 0, 11), (11, 0, 7, 14), (13, 9, 10, 4), (6, 12, 1, 5), (15, 8, 1, 12)])
me_woodishlig_003.polygons.foreach_set('use_smooth', [True] * 10)
me_woodishlig_003.polygons.foreach_set('material_index', [1, 1, 0, 1, 1, 1, 1, 1, 1, 1])
_ca = me_woodishlig_003.color_attributes.new('Col', 'BYTE_COLOR', 'CORNER')
_ca.data.foreach_set('color', [1.0, 1.0, 1.0, 1.0, 1.0, 1.0, 1.0, 1.0, 1.0, 1.0, 1.0, 1.0, 1.0, 1.0, 1.0, 1.0, 1.0, 1.0, 1.0, 1.0, 1.0, 1.0, 1.0, 1.0, 1.0, 1.0, 1.0, 1.0, 1.0, 1.0, 1.0, 1.0, 1.0, 1.0, 1.0, 1.0, 1.0, 1.0, 1.0, 1.0, 1.0, 1.0, 1.0, 1.0, 1.0, 1.0, 1.0, 1.0, 1.0, 1.0, 1.0, 1.0, 1.0, 1.0, 1.0, 1.0, 1.0, 1.0, 1.0, 1.0, 1.0, 1.0, 1.0, 1.0, 1.0, 1.0, 1.0, 1.0, 1.0, 1.0, 1.0, 1.0, 1.0, 1.0, 1.0, 1.0, 1.0, 1.0, 1.0, 1.0, 1.0, 1.0, 1.0, 1.0, 1.0, 1.0, 1.0, 1.0, 1.0, 1.0, 1.0, 1.0, 1.0, 1.0, 1.0, 1.0, 1.0, 1.0, 1.0, 1.0, 1.0, 1.0, 1.0, 1.0, 1.0, 1.0, 1.0, 1.0, 1.0, 1.0, 1.0, 1.0, 1.0, 1.0, 1.0, 1.0, 1.0, 1.0, 1.0, 1.0, 1.0, 1.0, 1.0, 1.0, 1.0, 1.0, 1.0, 1.0, 1.0, 1.0, 1.0, 1.0, 1.0, 1.0, 1.0, 1.0, 1.0, 1.0, 1.0, 1.0, 1.0, 1.0, 1.0, 1.0, 1.0, 1.0, 1.0, 1.0, 1.0, 1.0, 1.0, 1.0, 1.0, 1.0, 1.0, 1.0, 1.0, 1.0, 1.0, 1.0, 1.0, 1.0, 1.0, 1.0, 1.0, 1.0, 1.0, 1.0, 1.0, 1.0, 1.0, 1.0, 1.0, 1.0, 1.0, 1.0, 1.0, 1.0, 1.0, 1.0, 1.0, 1.0, 1.0, 1.0, 1.0, 1.0, 1.0, 1.0, 1.0, 1.0, 1.0, 1.0])
me_woodishlig_003.materials.append(mat_woodishlight_000)
me_woodishlig_003.materials.append(mat_woodish_000)
me_woodishlig_003.materials.append(mat_woodishoccluded_004)
me_woodishlig_003.materials.append(mat_woodish_008)
me_woodishlig_003.materials.append(mat_ironish_007)
me_woodishlig_003.materials.append(mat_woodish_013)
me_woodishlig_003.materials.append(mat_ironish_010)
me_woodishlig_003.use_remesh_preserve_volume = False
me_woodishlig_003.use_remesh_preserve_attributes = False
me_woodishlig_003.use_mirror_vertex_groups = False
me_woodishlig_003.update()
me_woodishlig_002 = bpy.data.meshes.new('woodishlig.002')
me_woodishlig_002.from_pydata([(-22.73, 2.26, -3.437), (-23.08, 2.26, -3.759), (-23.08, -1.857, -3.115), (-23.08, 2.26, -3.115), (-23.42, 2.26, -3.437), (-22.82, 2.26, -3.678), (-22.82, -1.857, -3.678), (-22.82, 2.26, -3.196), (-23.33, 2.26, -3.678), (-23.33, -1.857, -3.196), (-23.33, 2.26, -3.196), (-22.73, -1.857, -3.437), (-23.08, -1.857, -3.759), (-23.42, -1.857, -3.437), (-22.82, -1.857, -3.196), (-23.33, -1.857, -3.678)], [], [(9, 2, 3, 10), (13, 4, 8, 15), (9, 13, 15, 12, 6, 11, 14, 2), (1, 8, 4, 10, 3, 7, 0, 5), (14, 7, 3, 2), (6, 5, 0, 11), (11, 0, 7, 14), (13, 9, 10, 4), (6, 12, 1, 5), (15, 8, 1, 12)])
me_woodishlig_002.polygons.foreach_set('use_smooth', [True] * 10)
me_woodishlig_002.polygons.foreach_set('material_index', [1, 1, 0, 1, 1, 1, 1, 1, 1, 1])
_ca = me_woodishlig_002.color_attributes.new('Col', 'BYTE_COLOR', 'CORNER')
_ca.data.foreach_set('color', [1.0, 1.0, 1.0, 1.0, 1.0, 1.0, 1.0, 1.0, 1.0, 1.0, 1.0, 1.0, 1.0, 1.0, 1.0, 1.0, 1.0, 1.0, 1.0, 1.0, 1.0, 1.0, 1.0, 1.0, 1.0, 1.0, 1.0, 1.0, 1.0, 1.0, 1.0, 1.0, 1.0, 1.0, 1.0, 1.0, 1.0, 1.0, 1.0, 1.0, 1.0, 1.0, 1.0, 1.0, 1.0, 1.0, 1.0, 1.0, 1.0, 1.0, 1.0, 1.0, 1.0, 1.0, 1.0, 1.0, 1.0, 1.0, 1.0, 1.0, 1.0, 1.0, 1.0, 1.0, 1.0, 1.0, 1.0, 1.0, 1.0, 1.0, 1.0, 1.0, 1.0, 1.0, 1.0, 1.0, 1.0, 1.0, 1.0, 1.0, 1.0, 1.0, 1.0, 1.0, 1.0, 1.0, 1.0, 1.0, 1.0, 1.0, 1.0, 1.0, 1.0, 1.0, 1.0, 1.0, 1.0, 1.0, 1.0, 1.0, 1.0, 1.0, 1.0, 1.0, 1.0, 1.0, 1.0, 1.0, 1.0, 1.0, 1.0, 1.0, 1.0, 1.0, 1.0, 1.0, 1.0, 1.0, 1.0, 1.0, 1.0, 1.0, 1.0, 1.0, 1.0, 1.0, 1.0, 1.0, 1.0, 1.0, 1.0, 1.0, 1.0, 1.0, 1.0, 1.0, 1.0, 1.0, 1.0, 1.0, 1.0, 1.0, 1.0, 1.0, 1.0, 1.0, 1.0, 1.0, 1.0, 1.0, 1.0, 1.0, 1.0, 1.0, 1.0, 1.0, 1.0, 1.0, 1.0, 1.0, 1.0, 1.0, 1.0, 1.0, 1.0, 1.0, 1.0, 1.0, 1.0, 1.0, 1.0, 1.0, 1.0, 1.0, 1.0, 1.0, 1.0, 1.0, 1.0, 1.0, 1.0, 1.0, 1.0, 1.0, 1.0, 1.0, 1.0, 1.0, 1.0, 1.0, 1.0, 1.0])
me_woodishlig_002.materials.append(mat_woodishlight_000)
me_woodishlig_002.materials.append(mat_woodish_000)
me_woodishlig_002.materials.append(mat_woodishoccluded_004)
me_woodishlig_002.materials.append(mat_woodish_008)
me_woodishlig_002.materials.append(mat_ironish_007)
me_woodishlig_002.materials.append(mat_woodish_013)
me_woodishlig_002.materials.append(mat_ironish_010)
me_woodishlig_002.use_remesh_preserve_volume = False
me_woodishlig_002.use_remesh_preserve_attributes = False
me_woodishlig_002.use_mirror_vertex_groups = False
me_woodishlig_002.update()
me_woodishlig_001 = bpy.data.meshes.new('woodishlig.001')
me_woodishlig_001.from_pydata([(-22.73, 2.26, -3.437), (-23.08, 2.26, -3.759), (-23.08, -1.857, -3.115), (-23.08, 2.26, -3.115), (-23.42, 2.26, -3.437), (-22.82, 2.26, -3.678), (-22.82, -1.857, -3.678), (-22.82, 2.26, -3.196), (-23.33, 2.26, -3.678), (-23.33, -1.857, -3.196), (-23.33, 2.26, -3.196), (-22.73, -1.857, -3.437), (-23.08, -1.857, -3.759), (-23.42, -1.857, -3.437), (-22.82, -1.857, -3.196), (-23.33, -1.857, -3.678)], [], [(9, 2, 3, 10), (13, 4, 8, 15), (9, 13, 15, 12, 6, 11, 14, 2), (1, 8, 4, 10, 3, 7, 0, 5), (14, 7, 3, 2), (6, 5, 0, 11), (11, 0, 7, 14), (13, 9, 10, 4), (6, 12, 1, 5), (15, 8, 1, 12)])
me_woodishlig_001.polygons.foreach_set('use_smooth', [True] * 10)
me_woodishlig_001.polygons.foreach_set('material_index', [1, 1, 0, 1, 1, 1, 1, 1, 1, 1])
_ca = me_woodishlig_001.color_attributes.new('Col', 'BYTE_COLOR', 'CORNER')
_ca.data.foreach_set('color', [1.0, 1.0, 1.0, 1.0, 1.0, 1.0, 1.0, 1.0, 1.0, 1.0, 1.0, 1.0, 1.0, 1.0, 1.0, 1.0, 1.0, 1.0, 1.0, 1.0, 1.0, 1.0, 1.0, 1.0, 1.0, 1.0, 1.0, 1.0, 1.0, 1.0, 1.0, 1.0, 1.0, 1.0, 1.0, 1.0, 1.0, 1.0, 1.0, 1.0, 1.0, 1.0, 1.0, 1.0, 1.0, 1.0, 1.0, 1.0, 1.0, 1.0, 1.0, 1.0, 1.0, 1.0, 1.0, 1.0, 1.0, 1.0, 1.0, 1.0, 1.0, 1.0, 1.0, 1.0, 1.0, 1.0, 1.0, 1.0, 1.0, 1.0, 1.0, 1.0, 1.0, 1.0, 1.0, 1.0, 1.0, 1.0, 1.0, 1.0, 1.0, 1.0, 1.0, 1.0, 1.0, 1.0, 1.0, 1.0, 1.0, 1.0, 1.0, 1.0, 1.0, 1.0, 1.0, 1.0, 1.0, 1.0, 1.0, 1.0, 1.0, 1.0, 1.0, 1.0, 1.0, 1.0, 1.0, 1.0, 1.0, 1.0, 1.0, 1.0, 1.0, 1.0, 1.0, 1.0, 1.0, 1.0, 1.0, 1.0, 1.0, 1.0, 1.0, 1.0, 1.0, 1.0, 1.0, 1.0, 1.0, 1.0, 1.0, 1.0, 1.0, 1.0, 1.0, 1.0, 1.0, 1.0, 1.0, 1.0, 1.0, 1.0, 1.0, 1.0, 1.0, 1.0, 1.0, 1.0, 1.0, 1.0, 1.0, 1.0, 1.0, 1.0, 1.0, 1.0, 1.0, 1.0, 1.0, 1.0, 1.0, 1.0, 1.0, 1.0, 1.0, 1.0, 1.0, 1.0, 1.0, 1.0, 1.0, 1.0, 1.0, 1.0, 1.0, 1.0, 1.0, 1.0, 1.0, 1.0, 1.0, 1.0, 1.0, 1.0, 1.0, 1.0, 1.0, 1.0, 1.0, 1.0, 1.0, 1.0])
me_woodishlig_001.materials.append(mat_woodishlight_000)
me_woodishlig_001.materials.append(mat_woodish_000)
me_woodishlig_001.materials.append(mat_woodishoccluded_004)
me_woodishlig_001.materials.append(mat_woodish_008)
me_woodishlig_001.materials.append(mat_ironish_007)
me_woodishlig_001.materials.append(mat_woodish_013)
me_woodishlig_001.materials.append(mat_ironish_010)
me_woodishlig_001.use_remesh_preserve_volume = False
me_woodishlig_001.use_remesh_preserve_attributes = False
me_woodishlig_001.use_mirror_vertex_groups = False
me_woodishlig_001.update()
me_woodishlig_008 = bpy.data.meshes.new('woodishlig.008')
me_woodishlig_008.from_pydata([(0.2912, -1.613, 23.04), (0.2912, 1.613, 23.04), (0.0224, -1.613, 23.3), (0.0224, 1.613, 23.3), (-0.2464, 1.613, 23.04), (-0.2464, -1.613, 23.04), (0.224, -1.613, 23.23), (0.224, 1.613, 23.23), (-0.1792, 1.613, 23.23), (-0.1792, -1.613, 23.23), (-0.2114, -1.613, -23.24), (-0.2114, 1.613, -23.24), (0.1666, -1.613, -23.24), (0.1666, 1.613, -23.24), (-0.0224, -1.613, -23.3), (-0.0224, 1.613, -23.3), (-0.2744, 1.613, -23.04), (-0.2744, -1.613, -23.04), (0.2296, -1.613, -23.04), (0.2296, 1.613, -23.04)], [], [(9, 2, 3, 8), (5, 9, 8, 4), (6, 7, 3, 2), (0, 1, 7, 6), (14, 15, 13, 12), (12, 13, 19, 18), (10, 17, 16, 11), (14, 10, 11, 15), (2, 9, 5, 17, 10, 14, 12, 18, 0, 6), (16, 17, 5, 4), (3, 7, 1, 19, 13, 15, 11, 16, 4, 8), (18, 19, 1, 0)])
me_woodishlig_008.polygons.foreach_set('use_smooth', [True] * 12)
me_woodishlig_008.polygons.foreach_set('material_index', [1, 1, 1, 1, 1, 1, 1, 1, 0, 1, 1, 1])
_ca = me_woodishlig_008.color_attributes.new('Col', 'BYTE_COLOR', 'CORNER')
_ca.data.foreach_set('color', [1.0, 1.0, 1.0, 1.0, 1.0, 1.0, 1.0, 1.0, 1.0, 1.0, 1.0, 1.0, 1.0, 1.0, 1.0, 1.0, 1.0, 1.0, 1.0, 1.0, 1.0, 1.0, 1.0, 1.0, 1.0, 1.0, 1.0, 1.0, 1.0, 1.0, 1.0, 1.0, 1.0, 1.0, 1.0, 1.0, 1.0, 1.0, 1.0, 1.0, 1.0, 1.0, 1.0, 1.0, 1.0, 1.0, 1.0, 1.0, 1.0, 1.0, 1.0, 1.0, 1.0, 1.0, 1.0, 1.0, 1.0, 1.0, 1.0, 1.0, 1.0, 1.0, 1.0, 1.0, 1.0, 1.0, 1.0, 1.0, 1.0, 1.0, 1.0, 1.0, 1.0, 1.0, 1.0, 1.0, 1.0, 1.0, 1.0, 1.0, 1.0, 1.0, 1.0, 1.0, 1.0, 1.0, 1.0, 1.0, 1.0, 1.0, 1.0, 1.0, 1.0, 1.0, 1.0, 1.0, 1.0, 1.0, 1.0, 1.0, 1.0, 1.0, 1.0, 1.0, 1.0, 1.0, 1.0, 1.0, 1.0, 1.0, 1.0, 1.0, 1.0, 1.0, 1.0, 1.0, 1.0, 1.0, 1.0, 1.0, 1.0, 1.0, 1.0, 1.0, 1.0, 1.0, 1.0, 1.0, 1.0, 1.0, 1.0, 1.0, 1.0, 1.0, 1.0, 1.0, 1.0, 1.0, 1.0, 1.0, 1.0, 1.0, 1.0, 1.0, 1.0, 1.0, 1.0, 1.0, 1.0, 1.0, 1.0, 1.0, 1.0, 1.0, 1.0, 1.0, 1.0, 1.0, 1.0, 1.0, 1.0, 1.0, 1.0, 1.0, 1.0, 1.0, 1.0, 1.0, 1.0, 1.0, 1.0, 1.0, 1.0, 1.0, 1.0, 1.0, 1.0, 1.0, 1.0, 1.0, 1.0, 1.0, 1.0, 1.0, 1.0, 1.0, 1.0, 1.0, 1.0, 1.0, 1.0, 1.0, 1.0, 1.0, 1.0, 1.0, 1.0, 1.0, 1.0, 1.0, 1.0, 1.0, 1.0, 1.0, 1.0, 1.0, 1.0, 1.0, 1.0, 1.0, 1.0, 1.0, 1.0, 1.0, 1.0, 1.0, 1.0, 1.0, 1.0, 1.0, 1.0, 1.0, 1.0, 1.0, 1.0, 1.0, 1.0, 1.0, 1.0, 1.0, 1.0, 1.0, 1.0, 1.0, 1.0, 1.0, 1.0, 1.0, 1.0, 1.0])
me_woodishlig_008.materials.append(mat_woodishlight_002)
me_woodishlig_008.materials.append(mat_woodish_009)
me_woodishlig_008.use_remesh_preserve_volume = False
me_woodishlig_008.use_remesh_preserve_attributes = False
me_woodishlig_008.use_mirror_vertex_groups = False
me_woodishlig_008.update()
me_woodishlig_007 = bpy.data.meshes.new('woodishlig.007')
me_woodishlig_007.from_pydata([(0.2912, -1.613, 23.04), (0.2912, 1.613, 23.04), (0.0224, -1.613, 23.3), (0.0224, 1.613, 23.3), (-0.2464, 1.613, 23.04), (-0.2464, -1.613, 23.04), (0.224, -1.613, 23.23), (0.224, 1.613, 23.23), (-0.1792, 1.613, 23.23), (-0.1792, -1.613, 23.23), (-0.2114, -1.613, -23.24), (-0.2114, 1.613, -23.24), (0.1666, -1.613, -23.24), (0.1666, 1.613, -23.24), (-0.0224, -1.613, -23.3), (-0.0224, 1.613, -23.3), (-0.2744, 1.613, -23.04), (-0.2744, -1.613, -23.04), (0.2296, -1.613, -23.04), (0.2296, 1.613, -23.04)], [], [(9, 2, 3, 8), (5, 9, 8, 4), (6, 7, 3, 2), (0, 1, 7, 6), (14, 15, 13, 12), (12, 13, 19, 18), (10, 17, 16, 11), (14, 10, 11, 15), (2, 9, 5, 17, 10, 14, 12, 18, 0, 6), (16, 17, 5, 4), (3, 7, 1, 19, 13, 15, 11, 16, 4, 8), (18, 19, 1, 0)])
me_woodishlig_007.polygons.foreach_set('use_smooth', [True] * 12)
me_woodishlig_007.polygons.foreach_set('material_index', [1, 1, 1, 1, 1, 1, 1, 1, 0, 1, 1, 1])
_ca = me_woodishlig_007.color_attributes.new('Col', 'BYTE_COLOR', 'CORNER')
_ca.data.foreach_set('color', [1.0, 1.0, 1.0, 1.0, 1.0, 1.0, 1.0, 1.0, 1.0, 1.0, 1.0, 1.0, 1.0, 1.0, 1.0, 1.0, 1.0, 1.0, 1.0, 1.0, 1.0, 1.0, 1.0, 1.0, 1.0, 1.0, 1.0, 1.0, 1.0, 1.0, 1.0, 1.0, 1.0, 1.0, 1.0, 1.0, 1.0, 1.0, 1.0, 1.0, 1.0, 1.0, 1.0, 1.0, 1.0, 1.0, 1.0, 1.0, 1.0, 1.0, 1.0, 1.0, 1.0, 1.0, 1.0, 1.0, 1.0, 1.0, 1.0, 1.0, 1.0, 1.0, 1.0, 1.0, 1.0, 1.0, 1.0, 1.0, 1.0, 1.0, 1.0, 1.0, 1.0, 1.0, 1.0, 1.0, 1.0, 1.0, 1.0, 1.0, 1.0, 1.0, 1.0, 1.0, 1.0, 1.0, 1.0, 1.0, 1.0, 1.0, 1.0, 1.0, 1.0, 1.0, 1.0, 1.0, 1.0, 1.0, 1.0, 1.0, 1.0, 1.0, 1.0, 1.0, 1.0, 1.0, 1.0, 1.0, 1.0, 1.0, 1.0, 1.0, 1.0, 1.0, 1.0, 1.0, 1.0, 1.0, 1.0, 1.0, 1.0, 1.0, 1.0, 1.0, 1.0, 1.0, 1.0, 1.0, 1.0, 1.0, 1.0, 1.0, 1.0, 1.0, 1.0, 1.0, 1.0, 1.0, 1.0, 1.0, 1.0, 1.0, 1.0, 1.0, 1.0, 1.0, 1.0, 1.0, 1.0, 1.0, 1.0, 1.0, 1.0, 1.0, 1.0, 1.0, 1.0, 1.0, 1.0, 1.0, 1.0, 1.0, 1.0, 1.0, 1.0, 1.0, 1.0, 1.0, 1.0, 1.0, 1.0, 1.0, 1.0, 1.0, 1.0, 1.0, 1.0, 1.0, 1.0, 1.0, 1.0, 1.0, 1.0, 1.0, 1.0, 1.0, 1.0, 1.0, 1.0, 1.0, 1.0, 1.0, 1.0, 1.0, 1.0, 1.0, 1.0, 1.0, 1.0, 1.0, 1.0, 1.0, 1.0, 1.0, 1.0, 1.0, 1.0, 1.0, 1.0, 1.0, 1.0, 1.0, 1.0, 1.0, 1.0, 1.0, 1.0, 1.0, 1.0, 1.0, 1.0, 1.0, 1.0, 1.0, 1.0, 1.0, 1.0, 1.0, 1.0, 1.0, 1.0, 1.0, 1.0, 1.0, 1.0, 1.0, 1.0, 1.0, 1.0, 1.0])
me_woodishlig_007.materials.append(mat_woodishlight_002)
me_woodishlig_007.materials.append(mat_woodish_009)
me_woodishlig_007.use_remesh_preserve_volume = False
me_woodishlig_007.use_remesh_preserve_attributes = False
me_woodishlig_007.use_mirror_vertex_groups = False
me_woodishlig_007.update()
me_woodishlig_006 = bpy.data.meshes.new('woodishlig.006')
me_woodishlig_006.from_pydata([(0.2912, -1.613, 23.04), (0.2912, 1.613, 23.04), (0.0224, -1.613, 23.3), (0.0224, 1.613, 23.3), (-0.2464, 1.613, 23.04), (-0.2464, -1.613, 23.04), (0.224, -1.613, 23.23), (0.224, 1.613, 23.23), (-0.1792, 1.613, 23.23), (-0.1792, -1.613, 23.23), (-0.2114, -1.613, -23.24), (-0.2114, 1.613, -23.24), (0.1666, -1.613, -23.24), (0.1666, 1.613, -23.24), (-0.0224, -1.613, -23.3), (-0.0224, 1.613, -23.3), (-0.2744, 1.613, -23.04), (-0.2744, -1.613, -23.04), (0.2296, -1.613, -23.04), (0.2296, 1.613, -23.04)], [], [(9, 2, 3, 8), (5, 9, 8, 4), (6, 7, 3, 2), (0, 1, 7, 6), (14, 15, 13, 12), (12, 13, 19, 18), (10, 17, 16, 11), (14, 10, 11, 15), (2, 9, 5, 17, 10, 14, 12, 18, 0, 6), (16, 17, 5, 4), (3, 7, 1, 19, 13, 15, 11, 16, 4, 8), (18, 19, 1, 0)])
me_woodishlig_006.polygons.foreach_set('use_smooth', [True] * 12)
me_woodishlig_006.polygons.foreach_set('material_index', [1, 1, 1, 1, 1, 1, 1, 1, 0, 1, 1, 1])
_ca = me_woodishlig_006.color_attributes.new('Col', 'BYTE_COLOR', 'CORNER')
_ca.data.foreach_set('color', [1.0, 1.0, 1.0, 1.0, 1.0, 1.0, 1.0, 1.0, 1.0, 1.0, 1.0, 1.0, 1.0, 1.0, 1.0, 1.0, 1.0, 1.0, 1.0, 1.0, 1.0, 1.0, 1.0, 1.0, 1.0, 1.0, 1.0, 1.0, 1.0, 1.0, 1.0, 1.0, 1.0, 1.0, 1.0, 1.0, 1.0, 1.0, 1.0, 1.0, 1.0, 1.0, 1.0, 1.0, 1.0, 1.0, 1.0, 1.0, 1.0, 1.0, 1.0, 1.0, 1.0, 1.0, 1.0, 1.0, 1.0, 1.0, 1.0, 1.0, 1.0, 1.0, 1.0, 1.0, 1.0, 1.0, 1.0, 1.0, 1.0, 1.0, 1.0, 1.0, 1.0, 1.0, 1.0, 1.0, 1.0, 1.0, 1.0, 1.0, 1.0, 1.0, 1.0, 1.0, 1.0, 1.0, 1.0, 1.0, 1.0, 1.0, 1.0, 1.0, 1.0, 1.0, 1.0, 1.0, 1.0, 1.0, 1.0, 1.0, 1.0, 1.0, 1.0, 1.0, 1.0, 1.0, 1.0, 1.0, 1.0, 1.0, 1.0, 1.0, 1.0, 1.0, 1.0, 1.0, 1.0, 1.0, 1.0, 1.0, 1.0, 1.0, 1.0, 1.0, 1.0, 1.0, 1.0, 1.0, 1.0, 1.0, 1.0, 1.0, 1.0, 1.0, 1.0, 1.0, 1.0, 1.0, 1.0, 1.0, 1.0, 1.0, 1.0, 1.0, 1.0, 1.0, 1.0, 1.0, 1.0, 1.0, 1.0, 1.0, 1.0, 1.0, 1.0, 1.0, 1.0, 1.0, 1.0, 1.0, 1.0, 1.0, 1.0, 1.0, 1.0, 1.0, 1.0, 1.0, 1.0, 1.0, 1.0, 1.0, 1.0, 1.0, 1.0, 1.0, 1.0, 1.0, 1.0, 1.0, 1.0, 1.0, 1.0, 1.0, 1.0, 1.0, 1.0, 1.0, 1.0, 1.0, 1.0, 1.0, 1.0, 1.0, 1.0, 1.0, 1.0, 1.0, 1.0, 1.0, 1.0, 1.0, 1.0, 1.0, 1.0, 1.0, 1.0, 1.0, 1.0, 1.0, 1.0, 1.0, 1.0, 1.0, 1.0, 1.0, 1.0, 1.0, 1.0, 1.0, 1.0, 1.0, 1.0, 1.0, 1.0, 1.0, 1.0, 1.0, 1.0, 1.0, 1.0, 1.0, 1.0, 1.0, 1.0, 1.0, 1.0, 1.0, 1.0, 1.0])
me_woodishlig_006.materials.append(mat_woodishlight_002)
me_woodishlig_006.materials.append(mat_woodish_009)
me_woodishlig_006.use_remesh_preserve_volume = False
me_woodishlig_006.use_remesh_preserve_attributes = False
me_woodishlig_006.use_mirror_vertex_groups = False
me_woodishlig_006.update()
me_woodishlig_005 = bpy.data.meshes.new('woodishlig.005')
me_woodishlig_005.from_pydata([(0.2912, -1.613, -3.096), (0.2912, 1.613, -3.096), (-0.2464, 1.613, -3.096), (-0.2464, -1.613, -3.096), (-0.2744, 1.613, -23.04), (-0.2744, -1.613, -23.04), (0.2296, -1.613, -23.04), (0.2296, 1.613, -23.04)], [], [(6, 5, 4, 7), (3, 5, 6, 0), (3, 0, 1, 2), (4, 5, 3, 2), (2, 1, 7, 4), (6, 7, 1, 0)])
me_woodishlig_005.polygons.foreach_set('use_smooth', [True] * 6)
me_woodishlig_005.polygons.foreach_set('material_index', [1, 1, 1, 1, 1, 1])
_ca = me_woodishlig_005.color_attributes.new('Col', 'BYTE_COLOR', 'CORNER')
_ca.data.foreach_set('color', [1.0, 1.0, 1.0, 1.0, 1.0, 1.0, 1.0, 1.0, 1.0, 1.0, 1.0, 1.0, 1.0, 1.0, 1.0, 1.0, 1.0, 1.0, 1.0, 1.0, 1.0, 1.0, 1.0, 1.0, 1.0, 1.0, 1.0, 1.0, 1.0, 1.0, 1.0, 1.0, 1.0, 1.0, 1.0, 1.0, 1.0, 1.0, 1.0, 1.0, 1.0, 1.0, 1.0, 1.0, 1.0, 1.0, 1.0, 1.0, 1.0, 1.0, 1.0, 1.0, 1.0, 1.0, 1.0, 1.0, 1.0, 1.0, 1.0, 1.0, 1.0, 1.0, 1.0, 1.0, 1.0, 1.0, 1.0, 1.0, 1.0, 1.0, 1.0, 1.0, 1.0, 1.0, 1.0, 1.0, 1.0, 1.0, 1.0, 1.0, 1.0, 1.0, 1.0, 1.0, 1.0, 1.0, 1.0, 1.0, 1.0, 1.0, 1.0, 1.0, 1.0, 1.0, 1.0, 1.0])
me_woodishlig_005.materials.append(mat_woodishlight_002)
me_woodishlig_005.materials.append(mat_woodish_009)
me_woodishlig_005.use_remesh_preserve_volume = False
me_woodishlig_005.use_remesh_preserve_attributes = False
me_woodishlig_005.use_mirror_vertex_groups = False
me_woodishlig_005.update()

# ---- objects
ob_woodishlig_015 = bpy.data.objects.new('woodishlig.015', me_woodishlig_016)
ob_woodishlig_014 = bpy.data.objects.new('woodishlig.014', me_woodishlig_015)
ob_woodishlig_013 = bpy.data.objects.new('woodishlig.013', me_woodishlig_014)
ob_woodishlig_012 = bpy.data.objects.new('woodishlig.012', me_woodishlig_013)
ob_woodishlig_011 = bpy.data.objects.new('woodishlig.011', me_woodishlig_012)
ob_woodishlig_010 = bpy.data.objects.new('woodishlig.010', me_woodishlig_011)
ob_woodishlig_009 = bpy.data.objects.new('woodishlig.009', me_woodishlig_010)
ob_woodishlig_008 = bpy.data.objects.new('woodishlig.008', me_woodishlig_004)
ob_woodishlig_004 = bpy.data.objects.new('woodishlig.004', me_woodishlig_003)
ob_woodishlig_002 = bpy.data.objects.new('woodishlig.002', me_woodishlig_002)
ob_woodishlig_000 = bpy.data.objects.new('woodishlig.000', me_woodishlig_001)
ob_woodishlig_007 = bpy.data.objects.new('woodishlig.007', me_woodishlig_008)
ob_woodishlig_003 = bpy.data.objects.new('woodishlig.003', me_woodishlig_007)
ob_woodishlig_006 = bpy.data.objects.new('woodishlig.006', me_woodishlig_006)
ob_woodishlig_005 = bpy.data.objects.new('woodishlig.005', me_woodishlig_005)

# ---- transforms, parenting, visibility, modifiers, constraints
ob_woodishlig_015.location = (0.0, 0.0, 0.4079)
ob_woodishlig_015.rotation_euler = (-1.571, -0.0, 1.571)
ob_woodishlig_015.scale = (0.2758, 0.2758, 0.2758)
ob_woodishlig_015.lineart.crease_threshold = 0.0
_m = ob_woodishlig_015.modifiers.new('Triangulate', 'TRIANGULATE')
ob_woodishlig_014.location = (0.0, 0.0, 0.4079)
ob_woodishlig_014.rotation_euler = (-1.571, -0.0, 1.571)
ob_woodishlig_014.scale = (0.2758, 0.2758, 0.2758)
ob_woodishlig_014.lineart.crease_threshold = 0.0
_m = ob_woodishlig_014.modifiers.new('Triangulate', 'TRIANGULATE')
ob_woodishlig_013.location = (0.0, 0.0, 0.4079)
ob_woodishlig_013.rotation_euler = (-1.571, -0.0, 1.571)
ob_woodishlig_013.scale = (0.2758, 0.2758, 0.2758)
ob_woodishlig_013.lineart.crease_threshold = 0.0
_m = ob_woodishlig_013.modifiers.new('Triangulate', 'TRIANGULATE')
ob_woodishlig_012.location = (0.0, 0.0, 0.4079)
ob_woodishlig_012.rotation_euler = (-1.571, -0.0, 1.571)
ob_woodishlig_012.scale = (0.2758, 0.2758, 0.2758)
ob_woodishlig_012.lineart.crease_threshold = 0.0
_m = ob_woodishlig_012.modifiers.new('Triangulate', 'TRIANGULATE')
ob_woodishlig_011.location = (0.0, 0.0, 0.4079)
ob_woodishlig_011.rotation_euler = (-1.571, -0.0, 1.571)
ob_woodishlig_011.scale = (0.2758, 0.2758, 0.2758)
ob_woodishlig_011.lineart.crease_threshold = 0.0
_m = ob_woodishlig_011.modifiers.new('Triangulate', 'TRIANGULATE')
ob_woodishlig_010.location = (0.0, 0.0, 0.4079)
ob_woodishlig_010.rotation_euler = (-1.571, -0.0, 1.571)
ob_woodishlig_010.scale = (0.2758, 0.2758, 0.2758)
ob_woodishlig_010.lineart.crease_threshold = 0.0
_m = ob_woodishlig_010.modifiers.new('Triangulate', 'TRIANGULATE')
ob_woodishlig_009.location = (0.0, 0.0, 0.4079)
ob_woodishlig_009.rotation_euler = (-1.571, -0.0, 1.571)
ob_woodishlig_009.scale = (0.2758, 0.2758, 0.2758)
ob_woodishlig_009.lineart.crease_threshold = 0.0
_m = ob_woodishlig_009.modifiers.new('Triangulate', 'TRIANGULATE')
ob_woodishlig_008.location = (-7.285, -6.371, 0.3523)
ob_woodishlig_008.rotation_euler = (-1.571, -0.0, 1.571)
ob_woodishlig_008.scale = (0.2758, 0.2758, 0.2758)
ob_woodishlig_008.lineart.crease_threshold = 0.0
_m = ob_woodishlig_008.modifiers.new('Triangulate', 'TRIANGULATE')
ob_woodishlig_004.location = (0.0009154, 0.0, 0.4079)
ob_woodishlig_004.rotation_euler = (-1.571, -0.0, 1.571)
ob_woodishlig_004.scale = (0.2758, 0.2758, 0.2758)
ob_woodishlig_004.lineart.crease_threshold = 0.0
_m = ob_woodishlig_004.modifiers.new('Triangulate', 'TRIANGULATE')
ob_woodishlig_002.location = (-1.803, 0.0, 0.4079)
ob_woodishlig_002.rotation_euler = (-1.571, -0.0, 1.571)
ob_woodishlig_002.scale = (0.2758, 0.2758, 0.2758)
ob_woodishlig_002.lineart.crease_threshold = 0.0
_m = ob_woodishlig_002.modifiers.new('Triangulate', 'TRIANGULATE')
ob_woodishlig_000.location = (0.0, 0.0, 0.4079)
ob_woodishlig_000.rotation_euler = (-1.571, -0.0, 1.571)
ob_woodishlig_000.scale = (0.2758, 0.2758, 0.2758)
ob_woodishlig_000.lineart.crease_threshold = 0.0
_m = ob_woodishlig_000.modifiers.new('Triangulate', 'TRIANGULATE')
ob_woodishlig_007.location = (6.371, 0.01121, 0.3523)
ob_woodishlig_007.rotation_euler = (-1.571, -0.0, 3.142)
ob_woodishlig_007.scale = (0.2758, 0.2758, 0.2758)
ob_woodishlig_007.lineart.crease_threshold = 0.0
_m = ob_woodishlig_007.modifiers.new('Triangulate', 'TRIANGULATE')
ob_woodishlig_003.location = (-6.394, 0.0112, 0.3523)
ob_woodishlig_003.rotation_euler = (-1.571, -0.0, 3.142)
ob_woodishlig_003.scale = (0.2758, 0.2758, 0.2758)
ob_woodishlig_003.lineart.crease_threshold = 0.0
_m = ob_woodishlig_003.modifiers.new('Triangulate', 'TRIANGULATE')
ob_woodishlig_006.location = (-0.0112, 6.394, 0.3523)
ob_woodishlig_006.rotation_euler = (-1.571, -0.0, 1.571)
ob_woodishlig_006.scale = (0.2758, 0.2758, 0.2758)
ob_woodishlig_006.lineart.crease_threshold = 0.0
_m = ob_woodishlig_006.modifiers.new('Triangulate', 'TRIANGULATE')
ob_woodishlig_005.location = (-0.0112, -6.371, 0.3523)
ob_woodishlig_005.rotation_euler = (-1.571, -0.0, 1.571)
ob_woodishlig_005.scale = (0.2758, 0.2758, 0.2758)
ob_woodishlig_005.lineart.crease_threshold = 0.0
_m = ob_woodishlig_005.modifiers.new('Triangulate', 'TRIANGULATE')

# ---- collection membership
col_collection_1.objects.link(ob_woodishlig_015)
col_collection_1.objects.link(ob_woodishlig_014)
col_collection_1.objects.link(ob_woodishlig_013)
col_collection_1.objects.link(ob_woodishlig_012)
col_collection_1.objects.link(ob_woodishlig_011)
col_collection_1.objects.link(ob_woodishlig_010)
col_collection_1.objects.link(ob_woodishlig_009)
col_collection_1.objects.link(ob_woodishlig_008)
col_collection_1.objects.link(ob_woodishlig_004)
col_collection_1.objects.link(ob_woodishlig_002)
col_collection_1.objects.link(ob_woodishlig_000)
col_collection_1.objects.link(ob_woodishlig_007)
col_collection_1.objects.link(ob_woodishlig_003)
col_collection_1.objects.link(ob_woodishlig_006)
col_collection_1.objects.link(ob_woodishlig_005)

# ---- scene / render settings (as saved in the file)
scene.frame_start = 1; scene.frame_end = 250; scene.frame_set(2)
scene.render.engine = 'BLENDER_EEVEE_NEXT'
scene.render.resolution_percentage = 50
scene.render.dither_intensity = 0.0
scene.cycles.use_denoising = False
scene.cycles.samples = 128
scene.cycles.sampling_pattern = 'TABULATED_SOBOL'
scene.cycles.light_sampling_threshold = 0.0
scene.cycles.use_adaptive_sampling = False
scene.cycles.use_light_tree = False
scene.cycles.blur_glossy = 0.0
scene.cycles.sample_clamp_indirect = 0.0
scene.view_settings.view_transform = 'Standard'
bpy.context.view_layer.update()

# ---- added for rendering (the .blend has no active camera and no usable light): camera, sun
cam_auto = bpy.data.cameras.new('AutoCamera')
cam_auto.lens = 50.0
cam_auto.sensor_width = 36.0
cam_auto.clip_end = 1000.0
ob_auto_camera = bpy.data.objects.new('AutoCamera', cam_auto)
scene.collection.objects.link(ob_auto_camera)
ob_auto_camera.location = (16.9396, -20.3367, 13.9586)
ob_auto_camera.rotation_euler = (1.09748, -7.21219e-08, 0.694738)
scene.camera = ob_auto_camera
light_auto_sun = bpy.data.lights.new('AutoSun', 'SUN')
light_auto_sun.energy = 3.0
light_auto_sun.angle = 0.0523599
ob_auto_sun = bpy.data.objects.new('AutoSun', light_auto_sun)
scene.collection.objects.link(ob_auto_sun)
ob_auto_sun.rotation_euler = (0.872665, 0.174533, 0.523599)
bpy.context.view_layer.update()
